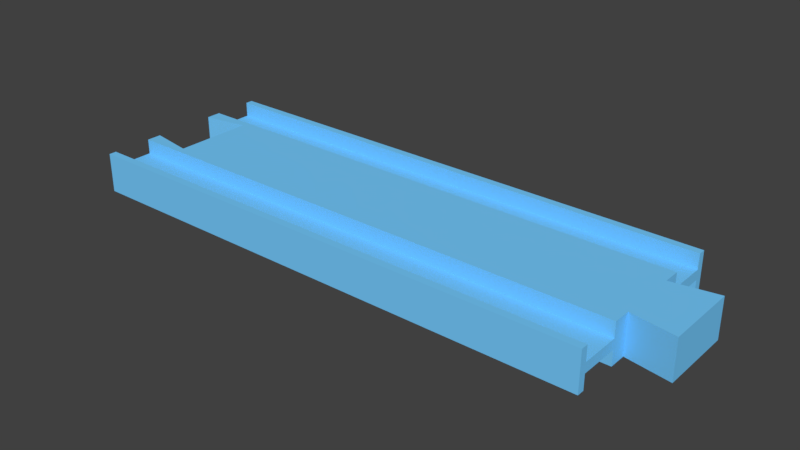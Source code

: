 # Source: straight_2.blend  (saved by Blender 2.78.0; exported with 4.5.12 LTS)
import bpy
from mathutils import Matrix  # noqa: F401  (used for matrix-valued properties, if any)

bpy.ops.wm.read_factory_settings(use_empty=True)
scene = bpy.context.scene
scene.name = 'Scene'

# ---- collections
col_collection_1 = bpy.data.collections.new('Collection 1'); scene.collection.children.link(col_collection_1)

# ---- materials (node trees are filled in below, after node groups)
mat_material_003 = bpy.data.materials.new('Material.003')
mat_material_003.alpha_threshold = 0.0
mat_material_003.use_transparent_shadow = False
mat_material_003.diffuse_color = (0.1845, 0.6038, 1.0, 1.0)
mat_material_003.roughness = 0.5
mat_material_003.specular_intensity = 0.0

# ---- material node trees

# ---- world
world_world = bpy.data.worlds.new('World'); scene.world = world_world
world_world.color = (0.05088, 0.05088, 0.05088)
world_world.use_sun_shadow = False
world_world.sun_shadow_jitter_overblur = 0.0
world_world.cycles.sampling_method = 'MANUAL'

# ---- meshes
me_cube_004 = bpy.data.meshes.new('Cube.004')
me_cube_004.from_pydata([(1.002, -1.0, -1.0), (0.08605, 0.0, -1.0), (1.002, -0.9211, -1.0), (1.002, -0.5, -1.0), (0.08605, -0.4211, -1.0), (1.002, -0.3158, -1.0), (1.002, -0.9211, -0.25), (1.002, -0.5, -0.25), (0.002326, -1.0, -1.0), (0.002326, -0.9211, -1.0), (0.002326, -0.5, -1.0), (0.002326, -0.3421, -1.0), (0.002326, -0.5, -0.25), (0.002326, -0.9211, -0.25), (1.086, -0.3947, -1.0), (1.086, 0.0, -1.0), (1.002, -1.0, 0.0), (0.08605, 0.0, 0.0), (0.08605, -0.4211, 0.0), (0.002326, -1.0, 0.0), (0.002326, -0.3421, 0.0), (1.002, -0.3158, 0.0), (1.086, 0.0, 0.0), (1.086, -0.3947, 0.0)], [], [(6, 13, 12, 7), (16, 19, 8, 0), (7, 12, 10, 3), (0, 8, 9, 2), (2, 9, 13, 6), (18, 4, 11, 20), (1, 15, 14, 5, 3, 10, 11, 4), (21, 5, 14, 23), (0, 2, 6, 7, 3, 5, 21, 16), (4, 18, 17, 1), (15, 22, 23, 14), (9, 8, 19, 20, 11, 10, 12, 13)])
me_cube_004.materials.append(mat_material_003)
me_cube_004.use_remesh_preserve_volume = False
me_cube_004.use_remesh_preserve_attributes = False
me_cube_004.use_mirror_vertex_groups = False
me_cube_004.update()

# ---- objects
ob_straightrail = bpy.data.objects.new('StraightRail', me_cube_004)

# ---- transforms, parenting, visibility, modifiers, constraints
ob_straightrail.location = (0.0, 5.96e-08, 4.0)
ob_straightrail.scale = (107.5, 19.0, 4.0)
ob_straightrail.lock_rotation = (True, True, False)
ob_straightrail.lock_scale = (True, True, True)
ob_straightrail.lineart.crease_threshold = 0.0
_m = ob_straightrail.modifiers.new('Mirror', 'MIRROR')
_m.use_axis = (False, True, True)
_m.use_clip = True

# ---- collection membership
col_collection_1.objects.link(ob_straightrail)

# ---- scene / render settings (as saved in the file)
scene.frame_start = 1; scene.frame_end = 250; scene.frame_set(3)
scene.render.engine = 'BLENDER_EEVEE_NEXT'
scene.render.resolution_percentage = 50
scene.render.dither_intensity = 0.0
scene.cycles.use_denoising = False
scene.cycles.samples = 128
scene.cycles.sampling_pattern = 'TABULATED_SOBOL'
scene.cycles.light_sampling_threshold = 0.0
scene.cycles.use_adaptive_sampling = False
scene.cycles.use_light_tree = False
scene.cycles.blur_glossy = 0.0
scene.cycles.sample_clamp_indirect = 0.0
scene.view_settings.view_transform = 'Standard'
scene.unit_settings.scale_length = 0.001
bpy.context.view_layer.update()

# ---- added for rendering (the .blend has no active camera and no usable light): camera, sun
cam_auto = bpy.data.cameras.new('AutoCamera')
cam_auto.lens = 50.0
cam_auto.sensor_width = 36.0
cam_auto.clip_end = 1994.01
ob_auto_camera = bpy.data.objects.new('AutoCamera', cam_auto)
scene.collection.objects.link(ob_auto_camera)
ob_auto_camera.location = (172.119, -136.343, 94.8953)
ob_auto_camera.rotation_euler = (1.09748, -7.21219e-08, 0.694738)
scene.camera = ob_auto_camera
light_auto_sun = bpy.data.lights.new('AutoSun', 'SUN')
light_auto_sun.energy = 3.0
light_auto_sun.angle = 0.0523599
ob_auto_sun = bpy.data.objects.new('AutoSun', light_auto_sun)
scene.collection.objects.link(ob_auto_sun)
ob_auto_sun.rotation_euler = (0.872665, 0.174533, 0.523599)
bpy.context.view_layer.update()
